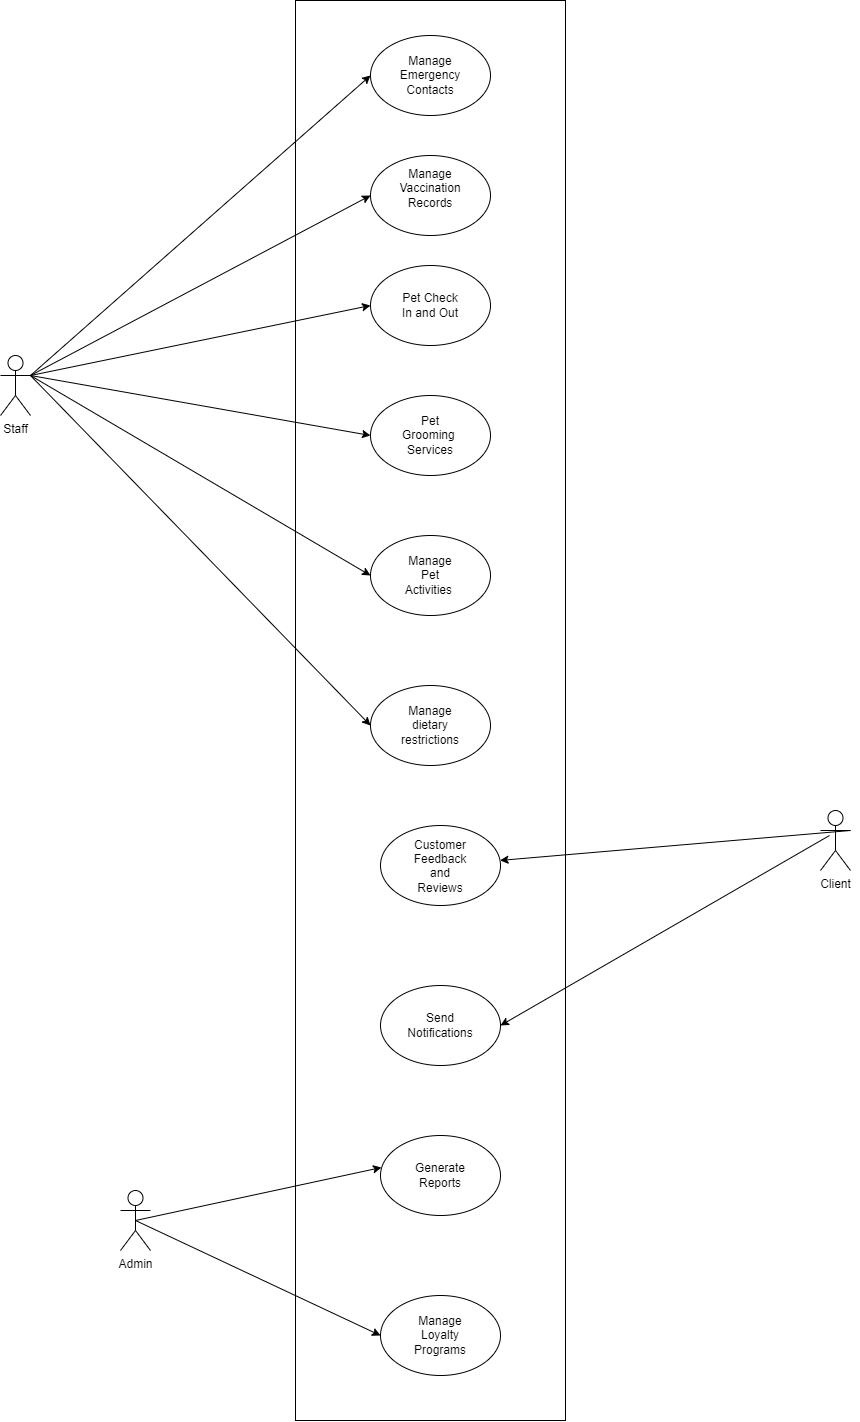

The diagram above was exported from draw.io. Its source (the exported page's mxGraphModel, read from the mxfile embedded in the PNG):
<mxGraphModel dx="4684" dy="1830" grid="1" gridSize="10" guides="1" tooltips="1" connect="1" arrows="1" fold="1" page="1" pageScale="1" pageWidth="827" pageHeight="1169" math="0" shadow="0">
  <root>
    <mxCell id="WIyWlLk6GJQsqaUBKTNV-0" />
    <mxCell id="WIyWlLk6GJQsqaUBKTNV-1" parent="WIyWlLk6GJQsqaUBKTNV-0" />
    <mxCell id="riecOVi5T7TGMhFxxTop-0" value="Staff" style="shape=umlActor;verticalLabelPosition=bottom;verticalAlign=top;html=1;outlineConnect=0;" vertex="1" parent="WIyWlLk6GJQsqaUBKTNV-1">
      <mxGeometry x="-390" y="430" width="30" height="60" as="geometry" />
    </mxCell>
    <mxCell id="riecOVi5T7TGMhFxxTop-1" value="Client" style="shape=umlActor;verticalLabelPosition=bottom;verticalAlign=top;html=1;outlineConnect=0;" vertex="1" parent="WIyWlLk6GJQsqaUBKTNV-1">
      <mxGeometry x="430" y="885" width="30" height="60" as="geometry" />
    </mxCell>
    <mxCell id="riecOVi5T7TGMhFxxTop-2" value="Admin" style="shape=umlActor;verticalLabelPosition=bottom;verticalAlign=top;html=1;outlineConnect=0;" vertex="1" parent="WIyWlLk6GJQsqaUBKTNV-1">
      <mxGeometry x="-270" y="1265" width="30" height="60" as="geometry" />
    </mxCell>
    <mxCell id="riecOVi5T7TGMhFxxTop-3" value="" style="rounded=0;whiteSpace=wrap;html=1;" vertex="1" parent="WIyWlLk6GJQsqaUBKTNV-1">
      <mxGeometry x="-95" y="75" width="270" height="1420" as="geometry" />
    </mxCell>
    <mxCell id="riecOVi5T7TGMhFxxTop-4" value="" style="ellipse;whiteSpace=wrap;html=1;" vertex="1" parent="WIyWlLk6GJQsqaUBKTNV-1">
      <mxGeometry x="-20" y="110" width="120" height="80" as="geometry" />
    </mxCell>
    <mxCell id="riecOVi5T7TGMhFxxTop-5" value="" style="ellipse;whiteSpace=wrap;html=1;" vertex="1" parent="WIyWlLk6GJQsqaUBKTNV-1">
      <mxGeometry x="-20" y="230" width="120" height="80" as="geometry" />
    </mxCell>
    <mxCell id="riecOVi5T7TGMhFxxTop-6" value="" style="ellipse;whiteSpace=wrap;html=1;" vertex="1" parent="WIyWlLk6GJQsqaUBKTNV-1">
      <mxGeometry x="-20" y="340" width="120" height="80" as="geometry" />
    </mxCell>
    <mxCell id="riecOVi5T7TGMhFxxTop-7" value="" style="ellipse;whiteSpace=wrap;html=1;" vertex="1" parent="WIyWlLk6GJQsqaUBKTNV-1">
      <mxGeometry x="-20" y="470" width="120" height="80" as="geometry" />
    </mxCell>
    <mxCell id="riecOVi5T7TGMhFxxTop-8" value="" style="ellipse;whiteSpace=wrap;html=1;" vertex="1" parent="WIyWlLk6GJQsqaUBKTNV-1">
      <mxGeometry x="-20" y="610" width="120" height="80" as="geometry" />
    </mxCell>
    <mxCell id="riecOVi5T7TGMhFxxTop-9" value="" style="ellipse;whiteSpace=wrap;html=1;" vertex="1" parent="WIyWlLk6GJQsqaUBKTNV-1">
      <mxGeometry x="-10" y="900" width="120" height="80" as="geometry" />
    </mxCell>
    <mxCell id="riecOVi5T7TGMhFxxTop-10" value="" style="ellipse;whiteSpace=wrap;html=1;" vertex="1" parent="WIyWlLk6GJQsqaUBKTNV-1">
      <mxGeometry x="-10" y="1210" width="120" height="80" as="geometry" />
    </mxCell>
    <mxCell id="riecOVi5T7TGMhFxxTop-11" value="" style="ellipse;whiteSpace=wrap;html=1;" vertex="1" parent="WIyWlLk6GJQsqaUBKTNV-1">
      <mxGeometry x="-20" y="760" width="120" height="80" as="geometry" />
    </mxCell>
    <mxCell id="riecOVi5T7TGMhFxxTop-12" value="" style="ellipse;whiteSpace=wrap;html=1;" vertex="1" parent="WIyWlLk6GJQsqaUBKTNV-1">
      <mxGeometry x="-10" y="1060" width="120" height="80" as="geometry" />
    </mxCell>
    <mxCell id="riecOVi5T7TGMhFxxTop-13" value="" style="ellipse;whiteSpace=wrap;html=1;" vertex="1" parent="WIyWlLk6GJQsqaUBKTNV-1">
      <mxGeometry x="-10" y="1370" width="120" height="80" as="geometry" />
    </mxCell>
    <mxCell id="riecOVi5T7TGMhFxxTop-14" value="Manage Emergency&lt;div&gt;Contacts&lt;/div&gt;" style="text;html=1;align=center;verticalAlign=middle;whiteSpace=wrap;rounded=0;" vertex="1" parent="WIyWlLk6GJQsqaUBKTNV-1">
      <mxGeometry x="10" y="135" width="60" height="30" as="geometry" />
    </mxCell>
    <mxCell id="riecOVi5T7TGMhFxxTop-15" value="Manage Vaccination Records&lt;div&gt;&lt;br&gt;&lt;/div&gt;" style="text;html=1;align=center;verticalAlign=middle;whiteSpace=wrap;rounded=0;" vertex="1" parent="WIyWlLk6GJQsqaUBKTNV-1">
      <mxGeometry x="10" y="255" width="60" height="30" as="geometry" />
    </mxCell>
    <mxCell id="riecOVi5T7TGMhFxxTop-16" value="Pet Check In and Out" style="text;html=1;align=center;verticalAlign=middle;whiteSpace=wrap;rounded=0;" vertex="1" parent="WIyWlLk6GJQsqaUBKTNV-1">
      <mxGeometry x="10" y="365" width="60" height="30" as="geometry" />
    </mxCell>
    <mxCell id="riecOVi5T7TGMhFxxTop-17" value="Pet Grooming&amp;nbsp;&lt;br&gt;Services" style="text;html=1;align=center;verticalAlign=middle;whiteSpace=wrap;rounded=0;" vertex="1" parent="WIyWlLk6GJQsqaUBKTNV-1">
      <mxGeometry x="10" y="495" width="60" height="30" as="geometry" />
    </mxCell>
    <mxCell id="riecOVi5T7TGMhFxxTop-18" value="Manage Pet Activities&amp;nbsp;" style="text;html=1;align=center;verticalAlign=middle;whiteSpace=wrap;rounded=0;" vertex="1" parent="WIyWlLk6GJQsqaUBKTNV-1">
      <mxGeometry x="10" y="635" width="60" height="30" as="geometry" />
    </mxCell>
    <mxCell id="riecOVi5T7TGMhFxxTop-19" value="Customer Feedback and Reviews&lt;div&gt;&lt;br&gt;&lt;/div&gt;" style="text;html=1;align=center;verticalAlign=middle;whiteSpace=wrap;rounded=0;" vertex="1" parent="WIyWlLk6GJQsqaUBKTNV-1">
      <mxGeometry x="20" y="945" width="60" height="5" as="geometry" />
    </mxCell>
    <mxCell id="riecOVi5T7TGMhFxxTop-20" value="Generate Reports" style="text;html=1;align=center;verticalAlign=middle;whiteSpace=wrap;rounded=0;" vertex="1" parent="WIyWlLk6GJQsqaUBKTNV-1">
      <mxGeometry x="20" y="1235" width="60" height="30" as="geometry" />
    </mxCell>
    <mxCell id="riecOVi5T7TGMhFxxTop-21" value="Send Notifications" style="text;html=1;align=center;verticalAlign=middle;whiteSpace=wrap;rounded=0;" vertex="1" parent="WIyWlLk6GJQsqaUBKTNV-1">
      <mxGeometry x="20" y="1085" width="60" height="30" as="geometry" />
    </mxCell>
    <mxCell id="riecOVi5T7TGMhFxxTop-22" value="Manage dietary restrictions" style="text;html=1;align=center;verticalAlign=middle;whiteSpace=wrap;rounded=0;" vertex="1" parent="WIyWlLk6GJQsqaUBKTNV-1">
      <mxGeometry x="10" y="785" width="60" height="30" as="geometry" />
    </mxCell>
    <mxCell id="riecOVi5T7TGMhFxxTop-23" value="Manage Loyalty Programs" style="text;html=1;align=center;verticalAlign=middle;whiteSpace=wrap;rounded=0;" vertex="1" parent="WIyWlLk6GJQsqaUBKTNV-1">
      <mxGeometry x="20" y="1395" width="60" height="30" as="geometry" />
    </mxCell>
    <mxCell id="riecOVi5T7TGMhFxxTop-24" value="" style="endArrow=classic;html=1;rounded=0;exitX=1;exitY=0.3333333333333333;exitDx=0;exitDy=0;exitPerimeter=0;entryX=0;entryY=0.5;entryDx=0;entryDy=0;" edge="1" parent="WIyWlLk6GJQsqaUBKTNV-1" source="riecOVi5T7TGMhFxxTop-0" target="riecOVi5T7TGMhFxxTop-4">
      <mxGeometry width="50" height="50" relative="1" as="geometry">
        <mxPoint x="-120" y="200" as="sourcePoint" />
        <mxPoint x="-30" y="200" as="targetPoint" />
      </mxGeometry>
    </mxCell>
    <mxCell id="riecOVi5T7TGMhFxxTop-25" value="" style="endArrow=classic;html=1;rounded=0;exitX=1;exitY=0.3333333333333333;exitDx=0;exitDy=0;exitPerimeter=0;entryX=0;entryY=0.5;entryDx=0;entryDy=0;" edge="1" parent="WIyWlLk6GJQsqaUBKTNV-1" target="riecOVi5T7TGMhFxxTop-5" source="riecOVi5T7TGMhFxxTop-0">
      <mxGeometry width="50" height="50" relative="1" as="geometry">
        <mxPoint x="-140" y="200" as="sourcePoint" />
        <mxPoint x="-10" y="292" as="targetPoint" />
      </mxGeometry>
    </mxCell>
    <mxCell id="riecOVi5T7TGMhFxxTop-26" value="" style="endArrow=classic;html=1;rounded=0;entryX=0;entryY=0.5;entryDx=0;entryDy=0;exitX=1;exitY=0.3333333333333333;exitDx=0;exitDy=0;exitPerimeter=0;" edge="1" parent="WIyWlLk6GJQsqaUBKTNV-1" target="riecOVi5T7TGMhFxxTop-6" source="riecOVi5T7TGMhFxxTop-0">
      <mxGeometry width="50" height="50" relative="1" as="geometry">
        <mxPoint x="-140" y="200" as="sourcePoint" />
        <mxPoint x="-90" y="150" as="targetPoint" />
      </mxGeometry>
    </mxCell>
    <mxCell id="riecOVi5T7TGMhFxxTop-27" value="" style="endArrow=classic;html=1;rounded=0;entryX=0;entryY=0.5;entryDx=0;entryDy=0;exitX=1;exitY=0.3333333333333333;exitDx=0;exitDy=0;exitPerimeter=0;" edge="1" parent="WIyWlLk6GJQsqaUBKTNV-1" target="riecOVi5T7TGMhFxxTop-7" source="riecOVi5T7TGMhFxxTop-0">
      <mxGeometry width="50" height="50" relative="1" as="geometry">
        <mxPoint x="-140" y="200" as="sourcePoint" />
        <mxPoint x="-90" y="150" as="targetPoint" />
      </mxGeometry>
    </mxCell>
    <mxCell id="riecOVi5T7TGMhFxxTop-28" value="" style="endArrow=classic;html=1;rounded=0;entryX=0;entryY=0.5;entryDx=0;entryDy=0;exitX=1;exitY=0.3333333333333333;exitDx=0;exitDy=0;exitPerimeter=0;" edge="1" parent="WIyWlLk6GJQsqaUBKTNV-1" target="riecOVi5T7TGMhFxxTop-8" source="riecOVi5T7TGMhFxxTop-0">
      <mxGeometry width="50" height="50" relative="1" as="geometry">
        <mxPoint x="-140" y="200" as="sourcePoint" />
        <mxPoint x="-90" y="150" as="targetPoint" />
      </mxGeometry>
    </mxCell>
    <mxCell id="riecOVi5T7TGMhFxxTop-29" value="" style="endArrow=classic;html=1;rounded=0;exitX=1;exitY=0.3333333333333333;exitDx=0;exitDy=0;exitPerimeter=0;" edge="1" parent="WIyWlLk6GJQsqaUBKTNV-1" source="riecOVi5T7TGMhFxxTop-1" target="riecOVi5T7TGMhFxxTop-9">
      <mxGeometry width="50" height="50" relative="1" as="geometry">
        <mxPoint x="-130" y="510" as="sourcePoint" />
        <mxPoint x="-90" y="450" as="targetPoint" />
      </mxGeometry>
    </mxCell>
    <mxCell id="riecOVi5T7TGMhFxxTop-30" value="" style="endArrow=classic;html=1;rounded=0;entryX=1;entryY=0.5;entryDx=0;entryDy=0;" edge="1" parent="WIyWlLk6GJQsqaUBKTNV-1" target="riecOVi5T7TGMhFxxTop-12">
      <mxGeometry width="50" height="50" relative="1" as="geometry">
        <mxPoint x="439" y="910" as="sourcePoint" />
        <mxPoint x="90" y="1441.04" as="targetPoint" />
        <Array as="points">
          <mxPoint x="439" y="910" />
        </Array>
      </mxGeometry>
    </mxCell>
    <mxCell id="riecOVi5T7TGMhFxxTop-31" value="" style="endArrow=classic;html=1;rounded=0;entryX=0.008;entryY=0.4;entryDx=0;entryDy=0;entryPerimeter=0;exitX=0.5;exitY=0.5;exitDx=0;exitDy=0;exitPerimeter=0;" edge="1" parent="WIyWlLk6GJQsqaUBKTNV-1" target="riecOVi5T7TGMhFxxTop-10" source="riecOVi5T7TGMhFxxTop-2">
      <mxGeometry width="50" height="50" relative="1" as="geometry">
        <mxPoint x="-160" y="1120" as="sourcePoint" />
        <mxPoint x="-110" y="1070" as="targetPoint" />
      </mxGeometry>
    </mxCell>
    <mxCell id="riecOVi5T7TGMhFxxTop-32" value="" style="endArrow=classic;html=1;rounded=0;exitX=0.5;exitY=0.5;exitDx=0;exitDy=0;exitPerimeter=0;entryX=0;entryY=0.5;entryDx=0;entryDy=0;" edge="1" parent="WIyWlLk6GJQsqaUBKTNV-1" target="riecOVi5T7TGMhFxxTop-13" source="riecOVi5T7TGMhFxxTop-2">
      <mxGeometry width="50" height="50" relative="1" as="geometry">
        <mxPoint x="-160" y="1120" as="sourcePoint" />
        <mxPoint x="-110" y="1070" as="targetPoint" />
      </mxGeometry>
    </mxCell>
    <mxCell id="riecOVi5T7TGMhFxxTop-33" value="" style="endArrow=classic;html=1;rounded=0;entryX=0;entryY=0.5;entryDx=0;entryDy=0;exitX=1;exitY=0.3333333333333333;exitDx=0;exitDy=0;exitPerimeter=0;" edge="1" parent="WIyWlLk6GJQsqaUBKTNV-1" target="riecOVi5T7TGMhFxxTop-11" source="riecOVi5T7TGMhFxxTop-0">
      <mxGeometry width="50" height="50" relative="1" as="geometry">
        <mxPoint x="-140" y="200" as="sourcePoint" />
        <mxPoint x="-90" y="150" as="targetPoint" />
      </mxGeometry>
    </mxCell>
  </root>
</mxGraphModel>